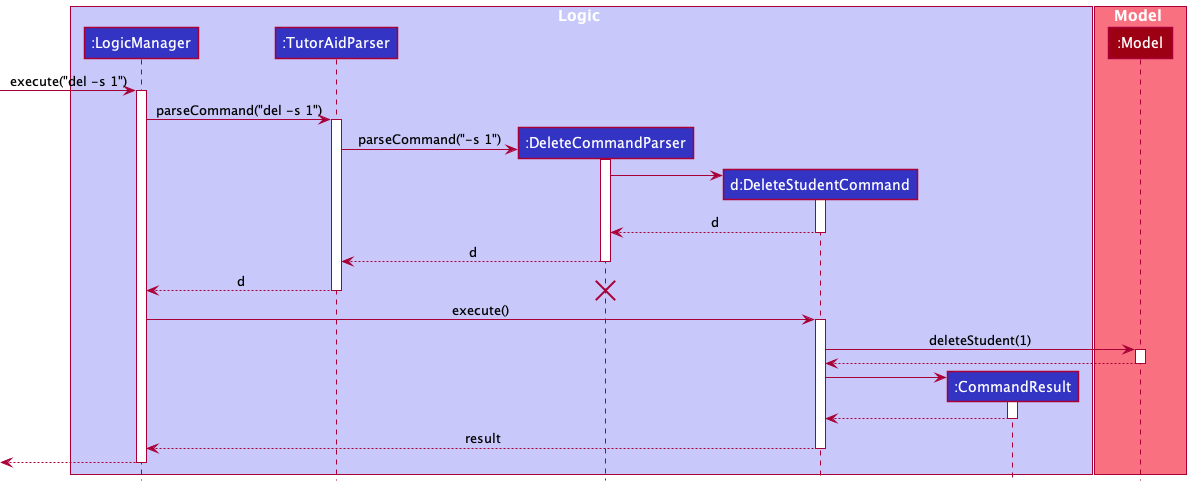

The diagram above was rendered by PlantUML. Its source (embedded in the PNG):
@startuml
!include style.puml

box Logic LOGIC_COLOR_T1
participant ":LogicManager" as LogicManager LOGIC_COLOR
participant ":TutorAidParser" as TutorAidParser LOGIC_COLOR
participant ":DeleteCommandParser" as DeleteCommandParser LOGIC_COLOR
participant "d:DeleteStudentCommand" as DeleteStudentCommand LOGIC_COLOR
participant ":CommandResult" as CommandResult LOGIC_COLOR
end box

box Model MODEL_COLOR_T1
participant ":Model" as Model MODEL_COLOR
end box

[-> LogicManager : execute("del -s 1")
activate LogicManager

LogicManager -> TutorAidParser : parseCommand("del -s 1")
activate TutorAidParser

create DeleteCommandParser
TutorAidParser -> DeleteCommandParser : parseCommand("-s 1")
activate DeleteCommandParser

create DeleteStudentCommand
DeleteCommandParser -> DeleteStudentCommand
activate DeleteStudentCommand

DeleteStudentCommand --> DeleteCommandParser : d
deactivate DeleteStudentCommand

DeleteCommandParser --> TutorAidParser : d
deactivate DeleteCommandParser

TutorAidParser --> LogicManager : d
deactivate TutorAidParser

destroy DeleteCommandParser

LogicManager -> DeleteStudentCommand : execute()
activate DeleteStudentCommand

DeleteStudentCommand -> Model : deleteStudent(1)
activate Model

Model --> DeleteStudentCommand
deactivate Model

create CommandResult
DeleteStudentCommand -> CommandResult
activate CommandResult

CommandResult --> DeleteStudentCommand
deactivate CommandResult

DeleteStudentCommand --> LogicManager : result
deactivate DeleteStudentCommand

[<--LogicManager
deactivate LogicManager
@enduml